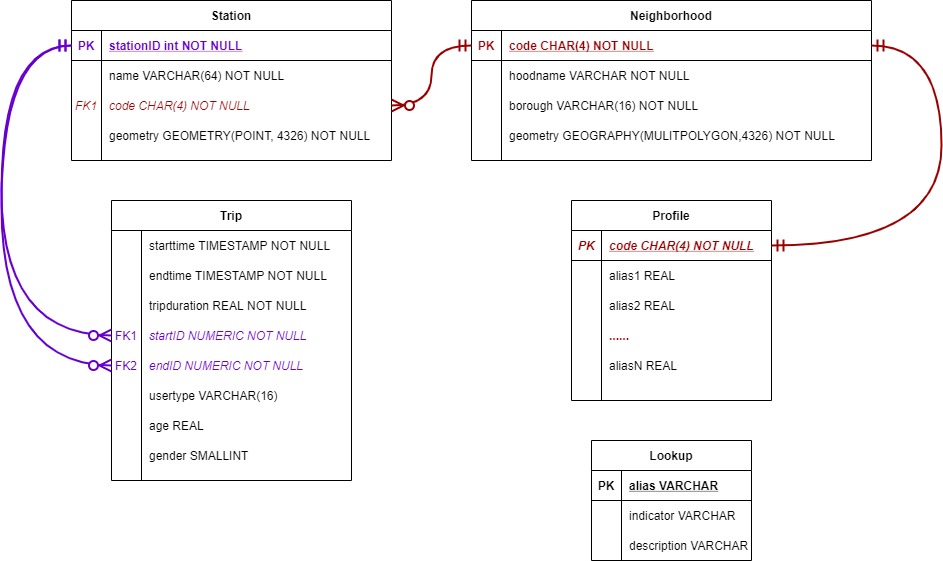

The diagram above was exported from draw.io. Its source (the exported page's mxGraphModel, read from the mxfile embedded in the PNG):
<mxGraphModel dx="1483" dy="783" grid="1" gridSize="10" guides="1" tooltips="1" connect="1" arrows="1" fold="1" page="1" pageScale="1" pageWidth="1169" pageHeight="827" background="none" math="0" shadow="0" extFonts="Permanent Marker^https://fonts.googleapis.com/css?family=Permanent+Marker">
  <root>
    <mxCell id="0" />
    <mxCell id="1" parent="0" />
    <mxCell id="2" value="Lookup" style="shape=table;startSize=30;container=1;collapsible=1;childLayout=tableLayout;fixedRows=1;rowLines=0;fontStyle=1;align=center;resizeLast=1;fillColor=none;" vertex="1" parent="1">
      <mxGeometry x="680" y="560" width="160" height="120" as="geometry">
        <mxRectangle width="80" height="30" as="alternateBounds" />
      </mxGeometry>
    </mxCell>
    <mxCell id="3" value="" style="shape=partialRectangle;collapsible=0;dropTarget=0;pointerEvents=0;fillColor=none;points=[[0,0.5],[1,0.5]];portConstraint=eastwest;top=0;left=0;right=0;bottom=1;" vertex="1" parent="2">
      <mxGeometry y="30" width="160" height="30" as="geometry" />
    </mxCell>
    <mxCell id="4" value="PK" style="shape=partialRectangle;overflow=hidden;connectable=0;fillColor=none;top=0;left=0;bottom=0;right=0;fontStyle=1;strokeColor=#FFFFFF;" vertex="1" parent="3">
      <mxGeometry width="30" height="30" as="geometry" />
    </mxCell>
    <mxCell id="5" value="alias VARCHAR" style="shape=partialRectangle;overflow=hidden;connectable=0;fillColor=none;top=0;left=0;bottom=0;right=0;align=left;spacingLeft=6;fontStyle=5;labelBackgroundColor=none;strokeColor=#FFFFFF;" vertex="1" parent="3">
      <mxGeometry x="30" width="130" height="30" as="geometry" />
    </mxCell>
    <mxCell id="6" value="" style="shape=partialRectangle;collapsible=0;dropTarget=0;pointerEvents=0;fillColor=none;points=[[0,0.5],[1,0.5]];portConstraint=eastwest;top=0;left=0;right=0;bottom=0;" vertex="1" parent="2">
      <mxGeometry y="60" width="160" height="30" as="geometry" />
    </mxCell>
    <mxCell id="7" value="" style="shape=partialRectangle;overflow=hidden;connectable=0;fillColor=none;top=0;left=0;bottom=0;right=0;" vertex="1" parent="6">
      <mxGeometry width="30" height="30" as="geometry" />
    </mxCell>
    <mxCell id="8" value="indicator VARCHAR" style="shape=partialRectangle;overflow=hidden;connectable=0;fillColor=none;top=0;left=0;bottom=0;right=0;align=left;spacingLeft=6;strokeColor=#FFFFFF;" vertex="1" parent="6">
      <mxGeometry x="30" width="130" height="30" as="geometry" />
    </mxCell>
    <mxCell id="9" value="" style="shape=partialRectangle;collapsible=0;dropTarget=0;pointerEvents=0;fillColor=none;points=[[0,0.5],[1,0.5]];portConstraint=eastwest;top=0;left=0;right=0;bottom=0;" vertex="1" parent="2">
      <mxGeometry y="90" width="160" height="30" as="geometry" />
    </mxCell>
    <mxCell id="10" value="" style="shape=partialRectangle;overflow=hidden;connectable=0;fillColor=none;top=0;left=0;bottom=0;right=0;fontColor=#990000;" vertex="1" parent="9">
      <mxGeometry width="30" height="30" as="geometry" />
    </mxCell>
    <mxCell id="11" value="description VARCHAR" style="shape=partialRectangle;overflow=hidden;connectable=0;fillColor=none;top=0;left=0;bottom=0;right=0;align=left;spacingLeft=6;strokeColor=#FFFFFF;" vertex="1" parent="9">
      <mxGeometry x="30" width="130" height="30" as="geometry" />
    </mxCell>
    <mxCell id="12" value="" style="group" vertex="1" connectable="0" parent="1">
      <mxGeometry x="240" y="320" width="320" height="320" as="geometry" />
    </mxCell>
    <mxCell id="13" value="" style="shape=partialRectangle;collapsible=0;dropTarget=0;pointerEvents=0;fillColor=none;points=[[0,0.5],[1,0.5]];portConstraint=eastwest;top=0;left=0;right=0;bottom=0;" vertex="1" parent="12">
      <mxGeometry y="120" width="320" height="30" as="geometry" />
    </mxCell>
    <mxCell id="14" value="Trip" style="shape=table;startSize=30;container=1;collapsible=1;childLayout=tableLayout;fixedRows=1;rowLines=0;fontStyle=1;align=center;resizeLast=1;fillColor=none;" vertex="1" parent="12">
      <mxGeometry x="-40" width="240" height="280" as="geometry">
        <mxRectangle x="120" y="120" width="60" height="30" as="alternateBounds" />
      </mxGeometry>
    </mxCell>
    <mxCell id="15" value="" style="shape=partialRectangle;collapsible=0;dropTarget=0;pointerEvents=0;fillColor=none;points=[[0,0.5],[1,0.5]];portConstraint=eastwest;top=0;left=0;right=0;bottom=0;" vertex="1" parent="14">
      <mxGeometry y="30" width="240" height="30" as="geometry" />
    </mxCell>
    <mxCell id="16" value="" style="shape=partialRectangle;overflow=hidden;connectable=0;fillColor=none;top=0;left=0;bottom=0;right=0;" vertex="1" parent="15">
      <mxGeometry width="30" height="30" as="geometry" />
    </mxCell>
    <mxCell id="17" value="starttime TIMESTAMP NOT NULL" style="shape=partialRectangle;overflow=hidden;connectable=0;fillColor=none;top=0;left=0;bottom=0;right=0;align=left;spacingLeft=6;" vertex="1" parent="15">
      <mxGeometry x="30" width="210" height="30" as="geometry" />
    </mxCell>
    <mxCell id="18" value="" style="shape=partialRectangle;collapsible=0;dropTarget=0;pointerEvents=0;fillColor=none;points=[[0,0.5],[1,0.5]];portConstraint=eastwest;top=0;left=0;right=0;bottom=0;" vertex="1" parent="14">
      <mxGeometry y="60" width="240" height="30" as="geometry" />
    </mxCell>
    <mxCell id="19" value="" style="shape=partialRectangle;overflow=hidden;connectable=0;fillColor=none;top=0;left=0;bottom=0;right=0;" vertex="1" parent="18">
      <mxGeometry width="30" height="30" as="geometry" />
    </mxCell>
    <mxCell id="20" value="endtime TIMESTAMP NOT NULL" style="shape=partialRectangle;overflow=hidden;connectable=0;fillColor=none;top=0;left=0;bottom=0;right=0;align=left;spacingLeft=6;" vertex="1" parent="18">
      <mxGeometry x="30" width="210" height="30" as="geometry" />
    </mxCell>
    <mxCell id="21" value="" style="shape=partialRectangle;collapsible=0;dropTarget=0;pointerEvents=0;fillColor=none;points=[[0,0.5],[1,0.5]];portConstraint=eastwest;top=0;left=0;right=0;bottom=0;" vertex="1" parent="14">
      <mxGeometry y="90" width="240" height="30" as="geometry" />
    </mxCell>
    <mxCell id="22" value="" style="shape=partialRectangle;overflow=hidden;connectable=0;fillColor=none;top=0;left=0;bottom=0;right=0;" vertex="1" parent="21">
      <mxGeometry width="30" height="30" as="geometry" />
    </mxCell>
    <mxCell id="23" value="tripduration REAL NOT NULL " style="shape=partialRectangle;overflow=hidden;connectable=0;fillColor=none;top=0;left=0;bottom=0;right=0;align=left;spacingLeft=6;" vertex="1" parent="21">
      <mxGeometry x="30" width="210" height="30" as="geometry" />
    </mxCell>
    <mxCell id="24" value="" style="shape=partialRectangle;collapsible=0;dropTarget=0;pointerEvents=0;fillColor=none;points=[[0,0.5],[1,0.5]];portConstraint=eastwest;top=0;left=0;right=0;bottom=0;" vertex="1" parent="14">
      <mxGeometry y="120" width="240" height="30" as="geometry" />
    </mxCell>
    <mxCell id="25" value="FK1" style="shape=partialRectangle;overflow=hidden;connectable=0;fillColor=none;top=0;left=0;bottom=0;right=0;fontColor=#6600CC;" vertex="1" parent="24">
      <mxGeometry width="30" height="30" as="geometry" />
    </mxCell>
    <mxCell id="26" value="startID NUMERIC NOT NULL" style="shape=partialRectangle;overflow=hidden;connectable=0;fillColor=none;top=0;left=0;bottom=0;right=0;align=left;spacingLeft=6;fontStyle=2;fontColor=#6600CC;" vertex="1" parent="24">
      <mxGeometry x="30" width="210" height="30" as="geometry" />
    </mxCell>
    <mxCell id="27" value="" style="shape=partialRectangle;collapsible=0;dropTarget=0;pointerEvents=0;fillColor=none;points=[[0,0.5],[1,0.5]];portConstraint=eastwest;top=0;left=0;right=0;bottom=0;" vertex="1" parent="14">
      <mxGeometry y="150" width="240" height="30" as="geometry" />
    </mxCell>
    <mxCell id="28" value="FK2" style="shape=partialRectangle;overflow=hidden;connectable=0;fillColor=none;top=0;left=0;bottom=0;right=0;fontColor=#6600CC;" vertex="1" parent="27">
      <mxGeometry width="30" height="30" as="geometry" />
    </mxCell>
    <mxCell id="29" value="endID NUMERIC NOT NULL" style="shape=partialRectangle;overflow=hidden;connectable=0;fillColor=none;top=0;left=0;bottom=0;right=0;align=left;spacingLeft=6;fontStyle=2;fontColor=#6600CC;" vertex="1" parent="27">
      <mxGeometry x="30" width="210" height="30" as="geometry" />
    </mxCell>
    <mxCell id="30" value="" style="shape=partialRectangle;collapsible=0;dropTarget=0;pointerEvents=0;fillColor=none;points=[[0,0.5],[1,0.5]];portConstraint=eastwest;top=0;left=0;right=0;bottom=0;" vertex="1" parent="14">
      <mxGeometry y="180" width="240" height="30" as="geometry" />
    </mxCell>
    <mxCell id="31" value="" style="shape=partialRectangle;overflow=hidden;connectable=0;fillColor=none;top=0;left=0;bottom=0;right=0;" vertex="1" parent="30">
      <mxGeometry width="30" height="30" as="geometry" />
    </mxCell>
    <mxCell id="32" value="usertype VARCHAR(16)" style="shape=partialRectangle;overflow=hidden;connectable=0;fillColor=none;top=0;left=0;bottom=0;right=0;align=left;spacingLeft=6;" vertex="1" parent="30">
      <mxGeometry x="30" width="210" height="30" as="geometry" />
    </mxCell>
    <mxCell id="33" value="" style="shape=partialRectangle;collapsible=0;dropTarget=0;pointerEvents=0;fillColor=none;points=[[0,0.5],[1,0.5]];portConstraint=eastwest;top=0;left=0;right=0;bottom=0;" vertex="1" parent="14">
      <mxGeometry y="210" width="240" height="30" as="geometry" />
    </mxCell>
    <mxCell id="34" value="" style="shape=partialRectangle;overflow=hidden;connectable=0;fillColor=none;top=0;left=0;bottom=0;right=0;" vertex="1" parent="33">
      <mxGeometry width="30" height="30" as="geometry" />
    </mxCell>
    <mxCell id="35" value="age REAL" style="shape=partialRectangle;overflow=hidden;connectable=0;fillColor=none;top=0;left=0;bottom=0;right=0;align=left;spacingLeft=6;" vertex="1" parent="33">
      <mxGeometry x="30" width="210" height="30" as="geometry" />
    </mxCell>
    <mxCell id="36" value="" style="shape=partialRectangle;collapsible=0;dropTarget=0;pointerEvents=0;fillColor=none;points=[[0,0.5],[1,0.5]];portConstraint=eastwest;top=0;left=0;right=0;bottom=0;" vertex="1" parent="14">
      <mxGeometry y="240" width="240" height="30" as="geometry" />
    </mxCell>
    <mxCell id="37" value="" style="shape=partialRectangle;overflow=hidden;connectable=0;fillColor=none;top=0;left=0;bottom=0;right=0;" vertex="1" parent="36">
      <mxGeometry width="30" height="30" as="geometry" />
    </mxCell>
    <mxCell id="38" value="gender SMALLINT" style="shape=partialRectangle;overflow=hidden;connectable=0;fillColor=none;top=0;left=0;bottom=0;right=0;align=left;spacingLeft=6;" vertex="1" parent="36">
      <mxGeometry x="30" width="210" height="30" as="geometry" />
    </mxCell>
    <mxCell id="39" value="Profile" style="shape=table;startSize=30;container=1;collapsible=1;childLayout=tableLayout;fixedRows=1;rowLines=0;fontStyle=1;align=center;resizeLast=1;fillColor=none;" vertex="1" parent="1">
      <mxGeometry x="660" y="320" width="200" height="200" as="geometry">
        <mxRectangle width="80" height="30" as="alternateBounds" />
      </mxGeometry>
    </mxCell>
    <mxCell id="40" value="" style="shape=partialRectangle;collapsible=0;dropTarget=0;pointerEvents=0;fillColor=none;points=[[0,0.5],[1,0.5]];portConstraint=eastwest;top=0;left=0;right=0;bottom=1;" vertex="1" parent="39">
      <mxGeometry y="30" width="200" height="30" as="geometry" />
    </mxCell>
    <mxCell id="41" value="PK" style="shape=partialRectangle;overflow=hidden;connectable=0;fillColor=none;top=0;left=0;bottom=0;right=0;fontStyle=3;fontColor=#990000;" vertex="1" parent="40">
      <mxGeometry width="30" height="30" as="geometry" />
    </mxCell>
    <mxCell id="42" value="code CHAR(4) NOT NULL" style="shape=partialRectangle;overflow=hidden;connectable=0;fillColor=none;top=0;left=0;bottom=0;right=0;align=left;spacingLeft=6;fontStyle=7;labelBackgroundColor=none;fontColor=#990000;" vertex="1" parent="40">
      <mxGeometry x="30" width="170" height="30" as="geometry" />
    </mxCell>
    <mxCell id="43" value="" style="shape=partialRectangle;collapsible=0;dropTarget=0;pointerEvents=0;fillColor=none;points=[[0,0.5],[1,0.5]];portConstraint=eastwest;top=0;left=0;right=0;bottom=0;" vertex="1" parent="39">
      <mxGeometry y="60" width="200" height="30" as="geometry" />
    </mxCell>
    <mxCell id="44" value="" style="shape=partialRectangle;overflow=hidden;connectable=0;fillColor=none;top=0;left=0;bottom=0;right=0;" vertex="1" parent="43">
      <mxGeometry width="30" height="30" as="geometry" />
    </mxCell>
    <mxCell id="45" value="alias1 REAL" style="shape=partialRectangle;overflow=hidden;connectable=0;fillColor=none;top=0;left=0;bottom=0;right=0;align=left;spacingLeft=6;strokeColor=#FFFFFF;" vertex="1" parent="43">
      <mxGeometry x="30" width="170" height="30" as="geometry" />
    </mxCell>
    <mxCell id="46" value="" style="shape=partialRectangle;collapsible=0;dropTarget=0;pointerEvents=0;fillColor=none;points=[[0,0.5],[1,0.5]];portConstraint=eastwest;top=0;left=0;right=0;bottom=0;" vertex="1" parent="39">
      <mxGeometry y="90" width="200" height="30" as="geometry" />
    </mxCell>
    <mxCell id="47" value="" style="shape=partialRectangle;overflow=hidden;connectable=0;fillColor=none;top=0;left=0;bottom=0;right=0;fontColor=#990000;" vertex="1" parent="46">
      <mxGeometry width="30" height="30" as="geometry" />
    </mxCell>
    <mxCell id="48" value="alias2 REAL" style="shape=partialRectangle;overflow=hidden;connectable=0;fillColor=none;top=0;left=0;bottom=0;right=0;align=left;spacingLeft=6;strokeColor=#FFFFFF;" vertex="1" parent="46">
      <mxGeometry x="30" width="170" height="30" as="geometry" />
    </mxCell>
    <mxCell id="49" value="" style="shape=partialRectangle;collapsible=0;dropTarget=0;pointerEvents=0;fillColor=none;points=[[0,0.5],[1,0.5]];portConstraint=eastwest;top=0;left=0;right=0;bottom=0;" vertex="1" parent="39">
      <mxGeometry y="120" width="200" height="30" as="geometry" />
    </mxCell>
    <mxCell id="50" value="" style="shape=partialRectangle;overflow=hidden;connectable=0;fillColor=none;top=0;left=0;bottom=0;right=0;fontColor=#990000;" vertex="1" parent="49">
      <mxGeometry width="30" height="30" as="geometry" />
    </mxCell>
    <mxCell id="51" value="......" style="shape=partialRectangle;overflow=hidden;connectable=0;fillColor=none;top=0;left=0;bottom=0;right=0;align=left;spacingLeft=6;fontStyle=1;fontColor=#990000;" vertex="1" parent="49">
      <mxGeometry x="30" width="170" height="30" as="geometry" />
    </mxCell>
    <mxCell id="52" value="" style="shape=partialRectangle;collapsible=0;dropTarget=0;pointerEvents=0;fillColor=none;points=[[0,0.5],[1,0.5]];portConstraint=eastwest;top=0;left=0;right=0;bottom=0;" vertex="1" parent="39">
      <mxGeometry y="150" width="200" height="30" as="geometry" />
    </mxCell>
    <mxCell id="53" value="" style="shape=partialRectangle;overflow=hidden;connectable=0;fillColor=none;top=0;left=0;bottom=0;right=0;fontColor=#990000;" vertex="1" parent="52">
      <mxGeometry width="30" height="30" as="geometry" />
    </mxCell>
    <mxCell id="54" value="aliasN REAL" style="shape=partialRectangle;overflow=hidden;connectable=0;fillColor=none;top=0;left=0;bottom=0;right=0;align=left;spacingLeft=6;strokeColor=#FFFFFF;" vertex="1" parent="52">
      <mxGeometry x="30" width="170" height="30" as="geometry" />
    </mxCell>
    <mxCell id="55" value="Station" style="shape=table;startSize=30;container=1;collapsible=1;childLayout=tableLayout;fixedRows=1;rowLines=0;fontStyle=1;align=center;resizeLast=1;fillColor=none;" vertex="1" parent="1">
      <mxGeometry x="160" y="120" width="320" height="160" as="geometry">
        <mxRectangle width="80" height="30" as="alternateBounds" />
      </mxGeometry>
    </mxCell>
    <mxCell id="56" value="" style="shape=partialRectangle;collapsible=0;dropTarget=0;pointerEvents=0;fillColor=none;points=[[0,0.5],[1,0.5]];portConstraint=eastwest;top=0;left=0;right=0;bottom=1;" vertex="1" parent="55">
      <mxGeometry y="30" width="320" height="30" as="geometry" />
    </mxCell>
    <mxCell id="57" value="PK" style="shape=partialRectangle;overflow=hidden;connectable=0;fillColor=none;top=0;left=0;bottom=0;right=0;fontStyle=1;fontColor=#6600CC;" vertex="1" parent="56">
      <mxGeometry width="30" height="30" as="geometry" />
    </mxCell>
    <mxCell id="58" value="stationID int NOT NULL " style="shape=partialRectangle;overflow=hidden;connectable=0;fillColor=none;top=0;left=0;bottom=0;right=0;align=left;spacingLeft=6;fontStyle=5;labelBackgroundColor=none;strokeColor=#FFFFFF;labelBorderColor=none;fontColor=#6600CC;" vertex="1" parent="56">
      <mxGeometry x="30" width="290" height="30" as="geometry" />
    </mxCell>
    <mxCell id="59" value="" style="shape=partialRectangle;collapsible=0;dropTarget=0;pointerEvents=0;fillColor=none;points=[[0,0.5],[1,0.5]];portConstraint=eastwest;top=0;left=0;right=0;bottom=0;" vertex="1" parent="55">
      <mxGeometry y="60" width="320" height="30" as="geometry" />
    </mxCell>
    <mxCell id="60" value="" style="shape=partialRectangle;overflow=hidden;connectable=0;fillColor=none;top=0;left=0;bottom=0;right=0;" vertex="1" parent="59">
      <mxGeometry width="30" height="30" as="geometry" />
    </mxCell>
    <mxCell id="61" value="name VARCHAR(64) NOT NULL" style="shape=partialRectangle;overflow=hidden;connectable=0;fillColor=none;top=0;left=0;bottom=0;right=0;align=left;spacingLeft=6;" vertex="1" parent="59">
      <mxGeometry x="30" width="290" height="30" as="geometry" />
    </mxCell>
    <mxCell id="62" value="" style="shape=partialRectangle;collapsible=0;dropTarget=0;pointerEvents=0;fillColor=none;points=[[0,0.5],[1,0.5]];portConstraint=eastwest;top=0;left=0;right=0;bottom=0;" vertex="1" parent="55">
      <mxGeometry y="90" width="320" height="30" as="geometry" />
    </mxCell>
    <mxCell id="63" value="FK1" style="shape=partialRectangle;overflow=hidden;connectable=0;fillColor=none;top=0;left=0;bottom=0;right=0;fontColor=#990000;fontStyle=2" vertex="1" parent="62">
      <mxGeometry width="30" height="30" as="geometry" />
    </mxCell>
    <mxCell id="64" value="code CHAR(4) NOT NULL" style="shape=partialRectangle;overflow=hidden;connectable=0;fillColor=none;top=0;left=0;bottom=0;right=0;align=left;spacingLeft=6;fontColor=#990000;fontStyle=2" vertex="1" parent="62">
      <mxGeometry x="30" width="290" height="30" as="geometry" />
    </mxCell>
    <mxCell id="65" value="" style="shape=partialRectangle;collapsible=0;dropTarget=0;pointerEvents=0;fillColor=none;points=[[0,0.5],[1,0.5]];portConstraint=eastwest;top=0;left=0;right=0;bottom=0;" vertex="1" parent="55">
      <mxGeometry y="120" width="320" height="30" as="geometry" />
    </mxCell>
    <mxCell id="66" value="" style="shape=partialRectangle;overflow=hidden;connectable=0;fillColor=none;top=0;left=0;bottom=0;right=0;fontColor=#990000;" vertex="1" parent="65">
      <mxGeometry width="30" height="30" as="geometry" />
    </mxCell>
    <mxCell id="67" value="geometry GEOMETRY(POINT, 4326) NOT NULL" style="shape=partialRectangle;overflow=hidden;connectable=0;fillColor=none;top=0;left=0;bottom=0;right=0;align=left;spacingLeft=6;" vertex="1" parent="65">
      <mxGeometry x="30" width="290" height="30" as="geometry" />
    </mxCell>
    <mxCell id="68" value="" style="endArrow=ERzeroToMany;html=1;exitX=0;exitY=0.5;exitDx=0;exitDy=0;endFill=1;startArrow=ERmandOne;startFill=0;edgeStyle=orthogonalEdgeStyle;curved=1;endSize=9;startSize=9;entryX=0;entryY=0.5;entryDx=0;entryDy=0;strokeWidth=2;noLabel=1;fontColor=none;labelBackgroundColor=none;strokeColor=#6600CC;" edge="1" source="56" target="24" parent="1">
      <mxGeometry x="-20" y="12" as="geometry">
        <mxPoint x="-40" y="180" as="sourcePoint" />
        <mxPoint x="-150" y="360" as="targetPoint" />
        <Array as="points">
          <mxPoint x="90" y="165" />
          <mxPoint x="90" y="455" />
        </Array>
      </mxGeometry>
    </mxCell>
    <mxCell id="69" value="" style="endArrow=ERzeroToMany;html=1;exitX=0;exitY=0.5;exitDx=0;exitDy=0;endFill=1;startArrow=ERmandOne;startFill=0;edgeStyle=orthogonalEdgeStyle;curved=1;endSize=9;startSize=9;entryX=0;entryY=0.5;entryDx=0;entryDy=0;labelBackgroundColor=none;strokeWidth=2;strokeColor=#6600CC;" edge="1" source="56" target="27" parent="1">
      <mxGeometry x="-20" y="12" as="geometry">
        <mxPoint x="20" y="100" as="sourcePoint" />
        <mxPoint x="60" y="390" as="targetPoint" />
        <Array as="points">
          <mxPoint x="90" y="165" />
          <mxPoint x="90" y="485" />
        </Array>
      </mxGeometry>
    </mxCell>
    <mxCell id="70" value="Neighborhood" style="shape=table;startSize=30;container=1;collapsible=1;childLayout=tableLayout;fixedRows=1;rowLines=0;fontStyle=1;align=center;resizeLast=1;fillColor=none;" vertex="1" parent="1">
      <mxGeometry x="560" y="120" width="400" height="160" as="geometry">
        <mxRectangle x="470" y="440" width="120" height="30" as="alternateBounds" />
      </mxGeometry>
    </mxCell>
    <mxCell id="71" value="" style="shape=partialRectangle;collapsible=0;dropTarget=0;pointerEvents=0;fillColor=none;points=[[0,0.5],[1,0.5]];portConstraint=eastwest;top=0;left=0;right=0;bottom=1;" vertex="1" parent="70">
      <mxGeometry y="30" width="400" height="30" as="geometry" />
    </mxCell>
    <mxCell id="72" value="PK" style="shape=partialRectangle;overflow=hidden;connectable=0;fillColor=none;top=0;left=0;bottom=0;right=0;fontStyle=1;fontColor=#990000;" vertex="1" parent="71">
      <mxGeometry width="30" height="30" as="geometry" />
    </mxCell>
    <mxCell id="73" value="code CHAR(4) NOT NULL" style="shape=partialRectangle;overflow=hidden;connectable=0;fillColor=none;top=0;left=0;bottom=0;right=0;align=left;spacingLeft=6;fontStyle=5;fontColor=#990000;" vertex="1" parent="71">
      <mxGeometry x="30" width="370" height="30" as="geometry" />
    </mxCell>
    <mxCell id="74" value="" style="shape=partialRectangle;collapsible=0;dropTarget=0;pointerEvents=0;fillColor=none;points=[[0,0.5],[1,0.5]];portConstraint=eastwest;top=0;left=0;right=0;bottom=0;" vertex="1" parent="70">
      <mxGeometry y="60" width="400" height="30" as="geometry" />
    </mxCell>
    <mxCell id="75" value="" style="shape=partialRectangle;overflow=hidden;connectable=0;fillColor=none;top=0;left=0;bottom=0;right=0;" vertex="1" parent="74">
      <mxGeometry width="30" height="30" as="geometry" />
    </mxCell>
    <mxCell id="76" value="hoodname VARCHAR NOT NULL" style="shape=partialRectangle;overflow=hidden;connectable=0;fillColor=none;top=0;left=0;bottom=0;right=0;align=left;spacingLeft=6;strokeColor=#FFFFFF;" vertex="1" parent="74">
      <mxGeometry x="30" width="370" height="30" as="geometry" />
    </mxCell>
    <mxCell id="77" value="" style="shape=partialRectangle;collapsible=0;dropTarget=0;pointerEvents=0;fillColor=none;points=[[0,0.5],[1,0.5]];portConstraint=eastwest;top=0;left=0;right=0;bottom=0;" vertex="1" parent="70">
      <mxGeometry y="90" width="400" height="30" as="geometry" />
    </mxCell>
    <mxCell id="78" value="" style="shape=partialRectangle;overflow=hidden;connectable=0;fillColor=none;top=0;left=0;bottom=0;right=0;" vertex="1" parent="77">
      <mxGeometry width="30" height="30" as="geometry" />
    </mxCell>
    <mxCell id="79" value="borough VARCHAR(16) NOT NULL" style="shape=partialRectangle;overflow=hidden;connectable=0;fillColor=none;top=0;left=0;bottom=0;right=0;align=left;spacingLeft=6;strokeColor=#FFFFFF;" vertex="1" parent="77">
      <mxGeometry x="30" width="370" height="30" as="geometry" />
    </mxCell>
    <mxCell id="80" value="" style="shape=partialRectangle;collapsible=0;dropTarget=0;pointerEvents=0;fillColor=none;points=[[0,0.5],[1,0.5]];portConstraint=eastwest;top=0;left=0;right=0;bottom=0;" vertex="1" parent="70">
      <mxGeometry y="120" width="400" height="30" as="geometry" />
    </mxCell>
    <mxCell id="81" value="" style="shape=partialRectangle;overflow=hidden;connectable=0;fillColor=none;top=0;left=0;bottom=0;right=0;" vertex="1" parent="80">
      <mxGeometry width="30" height="30" as="geometry" />
    </mxCell>
    <mxCell id="82" value="geometry GEOGRAPHY(MULITPOLYGON,4326) NOT NULL" style="shape=partialRectangle;overflow=hidden;connectable=0;fillColor=none;top=0;left=0;bottom=0;right=0;align=left;spacingLeft=6;strokeColor=#FFFFFF;" vertex="1" parent="80">
      <mxGeometry x="30" width="370" height="30" as="geometry" />
    </mxCell>
    <mxCell id="83" value="" style="endArrow=ERzeroToMany;html=1;exitX=0;exitY=0.5;exitDx=0;exitDy=0;entryX=1;entryY=0.5;entryDx=0;entryDy=0;endFill=1;startArrow=ERmandOne;startFill=0;edgeStyle=orthogonalEdgeStyle;curved=1;endSize=9;startSize=9;strokeColor=#990000;strokeWidth=2;noLabel=1;fontColor=none;labelBackgroundColor=none;" edge="1" source="71" target="62" parent="1">
      <mxGeometry x="-20" y="12" as="geometry">
        <mxPoint x="790" y="342" as="sourcePoint" />
        <mxPoint x="950" y="342" as="targetPoint" />
      </mxGeometry>
    </mxCell>
    <mxCell id="84" value="" style="endArrow=ERmandOne;html=1;exitX=1;exitY=0.5;exitDx=0;exitDy=0;endFill=0;startArrow=ERmandOne;startFill=0;edgeStyle=orthogonalEdgeStyle;curved=1;endSize=9;startSize=9;strokeColor=#990000;entryX=1;entryY=0.5;entryDx=0;entryDy=0;noLabel=1;fontColor=none;labelBackgroundColor=none;strokeWidth=2;" edge="1" source="71" target="40" parent="1">
      <mxGeometry x="-20" y="12" as="geometry">
        <mxPoint x="880" y="80" as="sourcePoint" />
        <mxPoint x="840" y="300" as="targetPoint" />
        <Array as="points">
          <mxPoint x="1030" y="165" />
          <mxPoint x="1030" y="365" />
        </Array>
      </mxGeometry>
    </mxCell>
  </root>
</mxGraphModel>